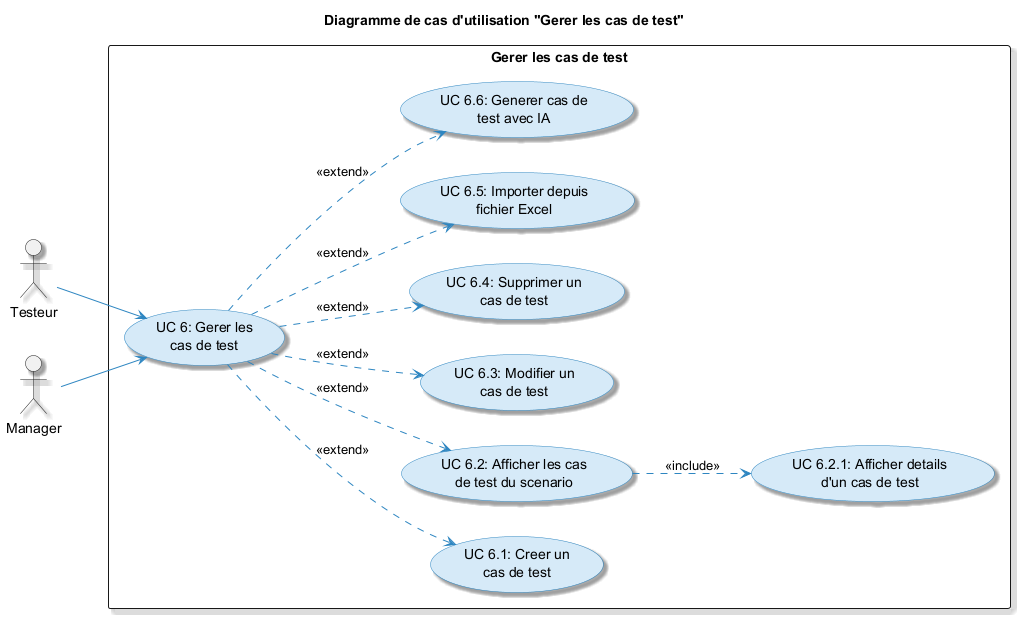

The diagram above was rendered by PlantUML. Its source (embedded in the PNG):
@startuml
skinparam usecase {
  BackgroundColor #D6EAF8
  BorderColor #2E86C1
  ArrowColor #2E86C1
  ActorBorderColor #2E86C1
}
skinparam packageStyle rectangle
skinparam shadowing true
left to right direction

title Diagramme de cas d'utilisation "Gerer les cas de test"

actor "Testeur" as Testeur
actor "Manager" as Manager

rectangle "Gerer les cas de test" {
  (UC 6: Gerer les\ncas de test) as UC6

  (UC 6.1: Creer un\ncas de test) as UC61
  (UC 6.2: Afficher les cas\nde test du scenario) as UC62
  (UC 6.3: Modifier un\ncas de test) as UC63
  (UC 6.4: Supprimer un\ncas de test) as UC64
  (UC 6.5: Importer depuis\nfichier Excel) as UC65
  (UC 6.6: Generer cas de\ntest avec IA) as UC66
  (UC 6.2.1: Afficher details\nd'un cas de test) as UC621
}

Testeur --> UC6
Manager --> UC6
UC6 ..> UC61 : <<extend>>
UC6 ..> UC62 : <<extend>>
UC6 ..> UC63 : <<extend>>
UC6 ..> UC64 : <<extend>>
UC6 ..> UC65 : <<extend>>
UC6 ..> UC66 : <<extend>>
UC62 ..> UC621 : <<include>>
@enduml